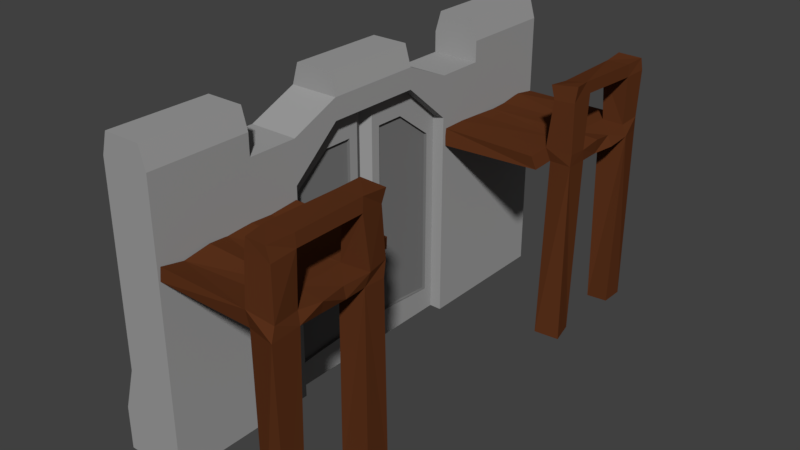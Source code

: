 # Source: stone_gate_support.blend  (saved by Blender 2.79.0; exported with 4.5.12 LTS)
import bpy
from mathutils import Matrix  # noqa: F401  (used for matrix-valued properties, if any)

bpy.ops.wm.read_factory_settings(use_empty=True)
scene = bpy.context.scene
scene.name = 'Scene'

# ---- collections
col_collection_1 = bpy.data.collections.new('Collection 1'); scene.collection.children.link(col_collection_1)

# ---- materials (node trees are filled in below, after node groups)
mat_stone_light = bpy.data.materials.new('stone light')
mat_stone_light.alpha_threshold = 0.0
mat_stone_light.use_transparent_shadow = False
mat_stone_light.diffuse_color = (0.3424, 0.3424, 0.3424, 1.0)
mat_stone_light.roughness = 0.5
mat_stone_light.specular_intensity = 0.0
mat_stone_dark = bpy.data.materials.new('stone dark')
mat_stone_dark.alpha_threshold = 0.0
mat_stone_dark.use_transparent_shadow = False
mat_stone_dark.diffuse_color = (0.1902, 0.1902, 0.1902, 1.0)
mat_stone_dark.roughness = 0.5
mat_stone_dark.specular_intensity = 0.0
mat_stone_light_001 = bpy.data.materials.new('stone light.001')
mat_stone_light_001.alpha_threshold = 0.0
mat_stone_light_001.use_transparent_shadow = False
mat_stone_light_001.diffuse_color = (0.3424, 0.3424, 0.3424, 1.0)
mat_stone_light_001.roughness = 0.5
mat_stone_light_001.specular_intensity = 0.0
mat_stone_dark_001 = bpy.data.materials.new('stone dark.001')
mat_stone_dark_001.alpha_threshold = 0.0
mat_stone_dark_001.use_transparent_shadow = False
mat_stone_dark_001.diffuse_color = (0.1902, 0.1902, 0.1902, 1.0)
mat_stone_dark_001.roughness = 0.5
mat_stone_dark_001.specular_intensity = 0.0
mat_wood = bpy.data.materials.new('Wood')
mat_wood.alpha_threshold = 0.0
mat_wood.use_transparent_shadow = False
mat_wood.diffuse_color = (0.1107, 0.03325, 0.01159, 1.0)
mat_wood.roughness = 0.5
mat_wood.specular_intensity = 0.0

# ---- material node trees

# ---- world
world_world = bpy.data.worlds.new('World'); scene.world = world_world
world_world.color = (0.05088, 0.05088, 0.05088)
world_world.use_sun_shadow = False
world_world.sun_shadow_jitter_overblur = 0.0
world_world.cycles.sampling_method = 'MANUAL'

# ---- meshes
me_cube = bpy.data.meshes.new('Cube')
me_cube.from_pydata([(1.0, 1.0, -1.0), (1.0, -1.0, -1.0), (-1.5, -1.0, -1.0), (-1.5, 1.0, -1.0), (0.75, 1.0, 1.0), (1.0, 1.0, -0.7143), (1.0, 1.0, -0.4286), (1.0, 1.0, -0.1429), (1.0, 1.0, 0.1429), (1.0, 1.0, 0.4286), (1.0, 1.0, 0.7143), (1.0, -1.0, -0.7143), (1.0, -1.0, -0.4286), (1.0, -1.0, -0.1429), (1.0, -1.0, 0.1429), (1.0, -1.0, 0.4286), (1.0, -1.0, 0.7143), (-1.5, -1.0, -0.7143), (-1.0, -1.0, -0.4286), (-1.0, -1.0, -0.1429), (-1.0, -1.0, 0.1429), (-1.0, -1.0, 0.4286), (-1.0, -1.0, 0.7143), (-1.5, 1.0, -0.7143), (-1.0, 1.0, -0.4286), (-1.0, 1.0, -0.1429), (-1.0, 1.0, 0.1429), (-1.0, 1.0, 0.4286), (-1.0, 1.0, 0.7143), (1.0, 0.8, -1.0), (1.0, 0.6, -1.0), (1.0, 0.4, -1.0), (1.0, -0.4, -1.0), (1.0, -0.6, -1.0), (1.0, -0.8, -1.0), (-1.75, -0.8, -1.0), (-1.5, -0.6, -1.0), (-1.5, -0.4, -1.0), (-1.5, 0.4, -1.0), (-1.5, 0.6, -1.0), (-1.75, 0.8, -1.0), (0.75, 0.8, 1.0), (-1.75, -0.8, -0.7143), (-1.5, -0.6, -0.7143), (-1.5, -0.4, -0.7143), (-1.5, 0.4, -0.7143), (-1.5, 0.6, -0.7143), (-1.75, 0.8, -0.7143), (-1.25, -0.8, -0.4286), (-1.0, -0.6, -0.4286), (-1.0, -0.4, -0.4286), (-1.0, 0.4, -0.4286), (-1.0, 0.6, -0.4286), (-1.25, 0.8, -0.4286), (-1.25, -0.8, -0.1429), (-1.0, -0.6, -0.1429), (-1.0, -0.4, -0.1429), (-1.0, 0.4, -0.1429), (-1.0, 0.6, -0.1429), (-1.25, 0.8, -0.1429), (-1.25, -0.8, 0.1429), (-1.0, -0.6, 0.1429), (-1.0, -0.4, 0.1429), (-1.0, 0.4, 0.1429), (-1.0, 0.6, 0.1429), (-1.25, 0.8, 0.1429), (-1.25, -0.8, 0.4286), (-1.0, -0.6, 0.4286), (-1.0, -0.4, 0.4286), (-1.0, 0.4, 0.4286), (-1.0, 0.6, 0.4286), (-1.25, 0.8, 0.4286), (-1.25, -0.8, 0.7143), (-1.0, -0.6, 0.7143), (-1.0, -0.4, 0.7143), (-1.0, -0.2, 0.7143), (-1.25, 2.235e-07, 0.7143), (-1.0, 0.2, 0.7143), (-1.0, 0.4, 0.7143), (-1.0, 0.6, 0.7143), (-1.25, 0.8, 0.7143), (1.0, 0.8, -0.7143), (1.0, 0.6, -0.7143), (1.0, 0.4, -0.7143), (1.0, -0.4, -0.7143), (1.0, -0.6, -0.7143), (1.0, -0.8, -0.7143), (1.0, 0.8, -0.4286), (1.0, 0.6, -0.4286), (1.0, 0.4, -0.4286), (1.0, -0.4, -0.4286), (1.0, -0.6, -0.4286), (1.0, -0.8, -0.4286), (1.0, 0.8, -0.1429), (1.0, 0.6, -0.1429), (1.0, 0.4, -0.1429), (1.0, -0.4, -0.1429), (1.0, -0.6, -0.1429), (1.0, -0.8, -0.1429), (1.0, 0.8, 0.1429), (1.0, 0.6, 0.1429), (1.0, 0.4, 0.1429), (1.0, -0.4, 0.1429), (1.0, -0.6, 0.1429), (1.0, -0.8, 0.1429), (1.0, 0.8, 0.4286), (1.0, 0.6, 0.4286), (1.0, 0.4, 0.4286), (1.0, -0.4, 0.4286), (1.0, -0.6, 0.4286), (1.0, -0.8, 0.4286), (1.0, 0.8, 0.7143), (1.0, 0.6, 0.7143), (1.0, 0.4, 0.7143), (1.0, 0.2, 0.7143), (1.0, -4.768e-07, 0.7143), (1.0, -0.2, 0.7143), (1.0, -0.4, 0.7143), (1.0, -0.6, 0.7143), (1.0, -0.8, 0.7143), (0.75, -0.8, 1.0), (0.75, -1.0, 1.0), (-0.75, 1.0, 1.0), (-0.75, -1.0, 1.0), (-0.75, 0.8, 1.0), (0.75, 0.6, 1.0), (0.75, 0.2, 1.0), (0.75, -5.662e-07, 1.0), (0.75, -0.2, 1.0), (0.75, -0.6, 1.0), (-0.75, -0.8, 1.0), (-0.75, -0.6, 1.0), (-0.75, -0.2, 1.0), (-0.75, 2.235e-07, 1.0), (-0.75, 0.2, 1.0), (-0.75, 0.6, 1.0), (1.0, 1.0, 0.8571), (1.0, -1.0, 0.8571), (-1.0, -1.0, 0.8571), (-1.0, 1.0, 0.8571), (-1.0, -0.6, 0.8571), (-1.0, 0.2, 0.8571), (1.0, 0.2, 0.8571), (-1.0, -0.8, 0.8571), (-1.0, 2.235e-07, 0.8571), (-1.0, 0.6, 0.8571), (1.0, 0.6, 0.8571), (1.0, -0.2, 0.8571), (-1.0, 0.8, 0.8571), (1.0, 0.8, 0.8571), (1.0, -5.215e-07, 0.8571), (1.0, -0.8, 0.8571), (-1.0, -0.2, 0.8571), (1.0, -0.6, 0.8571)], [], [(34, 1, 2, 35), (117, 116, 147), (145, 135, 124, 148), (5, 0, 3, 23), (136, 10, 28, 139), (10, 9, 27, 28), (9, 8, 26, 27), (8, 7, 25, 26), (7, 6, 24, 25), (6, 5, 23, 24), (40, 47, 23, 3), (47, 53, 24, 23), (53, 59, 25, 24), (59, 65, 26, 25), (65, 71, 27, 26), (71, 80, 28, 27), (1, 11, 17, 2), (11, 12, 18, 17), (12, 13, 19, 18), (13, 14, 20, 19), (14, 15, 21, 20), (15, 16, 22, 21), (34, 86, 11, 1), (86, 92, 12, 11), (92, 98, 13, 12), (98, 104, 14, 13), (104, 110, 15, 14), (110, 119, 16, 15), (9, 10, 111, 105), (105, 111, 112, 106), (106, 112, 113, 107), (75, 68, 74), (57, 95, 101, 63), (108, 117, 118, 109), (109, 118, 119, 110), (8, 9, 105, 99), (99, 105, 106, 100), (100, 106, 107, 101), (108, 116, 117), (69, 63, 101, 107), (102, 108, 109, 103), (103, 109, 110, 104), (7, 8, 99, 93), (93, 99, 100, 94), (94, 100, 101, 95), (78, 69, 77), (77, 69, 107, 114), (96, 102, 103, 97), (97, 103, 104, 98), (6, 7, 93, 87), (87, 93, 94, 88), (88, 94, 95, 89), (114, 107, 113), (76, 77, 114, 115, 116, 75), (90, 96, 97, 91), (91, 97, 98, 92), (5, 6, 87, 81), (81, 87, 88, 82), (82, 88, 89, 83), (116, 108, 68, 75), (74, 117, 147, 152), (84, 90, 91, 85), (85, 91, 92, 86), (0, 5, 81, 29), (29, 81, 82, 30), (30, 82, 83, 31), (45, 83, 89, 51), (32, 84, 85, 33), (33, 85, 86, 34), (21, 22, 72, 66), (66, 72, 73, 67), (67, 73, 74, 68), (142, 113, 78, 141), (62, 68, 108, 102), (69, 78, 79, 70), (70, 79, 80, 71), (20, 21, 66, 60), (60, 66, 67, 61), (61, 67, 68, 62), (62, 102, 96, 56), (63, 69, 70, 64), (64, 70, 71, 65), (19, 20, 60, 54), (54, 60, 61, 55), (55, 61, 62, 56), (50, 56, 96, 90), (57, 63, 64, 58), (58, 64, 65, 59), (18, 19, 54, 48), (48, 54, 55, 49), (49, 55, 56, 50), (50, 90, 84, 44), (51, 57, 58, 52), (52, 58, 59, 53), (17, 18, 48, 42), (42, 48, 49, 43), (43, 49, 50, 44), (44, 84, 32, 37), (45, 51, 52, 46), (46, 52, 53, 47), (2, 17, 42, 35), (35, 42, 43, 36), (36, 43, 44, 37), (45, 38, 31, 83), (38, 45, 46, 39), (39, 46, 47, 40), (140, 143, 130, 131), (147, 128, 132, 152), (145, 79, 112, 146), (153, 140, 131, 129), (122, 124, 41, 4), (146, 149, 41, 125), (142, 126, 127, 150), (120, 151, 153, 129), (136, 4, 41, 149), (117, 74, 73, 118), (78, 113, 112, 79), (136, 139, 122, 4), (130, 143, 138, 123), (123, 138, 137, 121), (0, 29, 40, 3), (29, 30, 39, 40), (30, 31, 38, 39), (57, 51, 89, 95), (32, 33, 36, 37), (33, 34, 35, 36), (120, 130, 123, 121), (122, 139, 148, 124), (126, 134, 133, 127), (127, 133, 132, 128), (129, 131, 130, 120), (124, 135, 125, 41), (75, 74, 152), (121, 137, 151, 120), (147, 150, 127, 128), (142, 141, 134, 126), (142, 114, 113), (116, 115, 150, 147), (73, 72, 143, 140), (76, 75, 152, 144), (10, 136, 149, 111), (119, 118, 153, 151), (114, 142, 150, 115), (112, 111, 149, 146), (77, 76, 144, 141), (79, 145, 148, 80), (118, 73, 140, 153), (135, 145, 146, 125), (78, 77, 141), (22, 138, 143, 72), (80, 148, 139, 28), (16, 137, 138, 22), (119, 151, 137, 16), (141, 144, 133, 134), (133, 144, 152, 132)])
me_cube.materials.append(mat_stone_light)
me_cube.use_remesh_preserve_volume = False
me_cube.use_remesh_preserve_attributes = False
me_cube.use_mirror_vertex_groups = False
me_cube.update()
me_cube_002 = bpy.data.meshes.new('Cube.002')
me_cube_002.from_pydata([(-0.25, 0.0, 0.0), (-0.25, 0.0, 4.285), (0.25, 0.0, 0.0), (0.25, 0.0, 4.285), (-0.125, 2.0, 0.0), (-0.25, 1.0, 0.0), (-0.25, 1.0, 5.135), (-0.125, 2.0, 5.135), (0.25, 1.0, 0.0), (0.125, 2.0, 0.0), (0.125, 2.0, 5.135), (0.25, 1.0, 5.135), (-0.25, 1.8, 0.0), (-0.25, 1.6, 0.0), (-0.25, 1.4, 0.0), (-0.25, 1.2, 0.0), (-0.25, 1.2, 5.135), (-0.25, 1.4, 5.135), (-0.25, 1.6, 5.135), (-0.25, 1.8, 5.135), (0.25, 1.2, 0.0), (0.25, 1.4, 0.0), (0.25, 1.6, 0.0), (0.25, 1.8, 0.0), (0.25, 1.8, 5.135), (0.25, 1.6, 5.135), (0.25, 1.4, 5.135), (0.25, 1.2, 5.135), (-0.25, 0.0, 0.4761), (-0.25, 0.0, 0.9522), (-0.25, 0.0, 1.428), (-0.25, 0.0, 1.904), (-0.25, 0.0, 2.381), (-0.25, 0.0, 2.857), (-0.25, 0.0, 3.333), (-0.25, 0.0, 3.809), (0.25, 0.0, 3.809), (0.25, 0.0, 3.333), (0.25, 0.0, 2.857), (0.25, 0.0, 2.381), (0.25, 0.0, 1.904), (0.25, 0.0, 1.428), (0.25, 0.0, 0.9522), (0.25, 0.0, 0.4761), (0.25, 1.0, 4.564), (0.25, 1.0, 0.5706), (-0.25, 1.0, 4.564), (-0.25, 1.0, 0.5706), (0.125, 2.0, 4.564), (0.125, 2.0, 3.994), (0.125, 2.0, 3.423), (0.125, 2.0, 2.853), (0.125, 2.0, 2.282), (0.125, 2.0, 1.712), (0.125, 2.0, 1.141), (0.125, 2.0, 0.5706), (-0.125, 2.0, 4.564), (-0.125, 2.0, 3.994), (-0.125, 2.0, 3.423), (-0.125, 2.0, 2.853), (-0.125, 2.0, 2.282), (-0.125, 2.0, 1.712), (-0.125, 2.0, 1.141), (-0.125, 2.0, 0.5706), (-0.25, 1.8, 4.564), (-0.25, 1.8, 3.994), (-0.25, 1.8, 3.423), (-0.25, 1.8, 2.853), (-0.25, 1.8, 2.282), (-0.25, 1.8, 1.712), (-0.25, 1.8, 1.141), (-0.25, 1.8, 0.5706), (0.25, 1.8, 4.564), (0.25, 1.8, 3.994), (0.25, 1.8, 3.423), (0.25, 1.8, 2.853), (0.25, 1.8, 2.282), (0.25, 1.8, 1.712), (0.25, 1.8, 1.141), (0.25, 1.8, 0.5706), (-0.25, 0.8, 0.0), (-0.25, 0.6, 0.0), (-0.25, 0.4, 0.0), (-0.25, 0.2, 0.0), (0.25, 0.8, 4.965), (0.25, 0.6, 4.795), (0.25, 0.4, 4.625), (0.25, 0.2, 4.455), (-0.25, 0.2, 4.455), (-0.25, 0.4, 4.625), (-0.25, 0.6, 4.795), (-0.25, 0.8, 4.965), (0.25, 0.2, 0.0), (0.25, 0.4, 0.0), (0.25, 0.6, 0.0), (0.25, 0.8, 0.0), (-0.25, 0.2, 0.495), (-0.25, 0.4, 0.5139), (-0.25, 0.6, 0.5328), (-0.25, 0.8, 0.5517), (-0.25, 0.2, 0.99), (-0.25, 0.2, 1.485), (-0.25, 0.2, 1.98), (-0.25, 0.2, 2.475), (-0.25, 0.2, 2.97), (-0.25, 0.2, 3.465), (-0.25, 0.2, 3.96), (-0.25, 0.4, 4.111), (-0.25, 0.6, 4.262), (-0.25, 0.8, 4.413), (0.25, 0.8, 0.5517), (0.25, 0.6, 0.5328), (0.25, 0.4, 0.5139), (0.25, 0.2, 0.495), (0.25, 0.2, 0.99), (0.25, 0.2, 1.485), (0.25, 0.2, 1.98), (0.25, 0.2, 2.475), (0.25, 0.2, 2.97), (0.25, 0.2, 3.465), (0.25, 0.8, 4.413), (0.25, 0.6, 4.262), (0.25, 0.4, 4.111), (0.25, 0.2, 3.96), (0.25, 1.6, 4.564), (0.25, 1.4, 4.564), (0.25, 1.2, 4.564), (0.25, 1.6, 3.994), (0.25, 1.6, 3.423), (0.25, 1.6, 2.853), (0.25, 1.6, 2.282), (0.25, 1.6, 1.712), (0.25, 1.6, 1.141), (0.25, 1.2, 0.5706), (0.25, 1.4, 0.5706), (0.25, 1.6, 0.5706), (-0.25, 1.6, 3.423), (-0.25, 1.599, 1.712), (-0.25, 1.6, 3.994), (-0.25, 1.599, 2.282), (-0.25, 1.599, 0.5706), (-0.25, 1.4, 0.5706), (-0.25, 1.2, 0.5706), (-0.25, 1.2, 4.564), (-0.25, 1.4, 4.564), (-0.25, 1.6, 4.564), (-0.25, 1.6, 2.853), (-0.25, 1.599, 1.141), (0.1875, 1.0, 4.564), (0.1875, 1.0, 0.5706), (0.1875, 1.2, 4.564), (0.1875, 0.8, 0.5517), (0.1875, 0.6, 0.5328), (0.1875, 0.4, 0.5139), (0.1875, 0.2, 0.495), (0.1875, 0.2, 0.99), (0.1875, 0.2, 1.485), (0.1875, 0.2, 1.98), (0.1875, 0.2, 2.475), (0.1875, 0.2, 2.97), (0.1875, 0.2, 3.465), (0.1875, 0.8, 4.413), (0.1875, 0.6, 4.262), (0.1875, 0.4, 4.111), (0.1875, 0.2, 3.96), (0.1875, 1.6, 4.564), (0.1875, 1.4, 4.564), (0.1875, 1.6, 3.994), (0.1875, 1.6, 3.423), (0.1875, 1.6, 2.853), (0.1875, 1.6, 2.282), (0.1875, 1.6, 1.712), (0.1875, 1.6, 1.141), (0.1875, 1.2, 0.5706), (0.1875, 1.4, 0.5706), (0.1875, 1.6, 0.5706), (-0.1875, 1.0, 4.564), (-0.1875, 1.0, 0.5706), (-0.1875, 0.8, 0.5517), (-0.1875, 0.8, 4.413), (-0.1875, 1.2, 0.5706), (-0.1875, 0.2, 0.495), (-0.1875, 0.4, 0.5139), (-0.1875, 0.6, 0.5328), (-0.1875, 0.2, 0.99), (-0.1875, 0.2, 1.485), (-0.1875, 0.2, 1.98), (-0.1875, 0.2, 2.475), (-0.1875, 0.2, 2.97), (-0.1875, 0.2, 3.465), (-0.1875, 0.2, 3.96), (-0.1875, 0.4, 4.111), (-0.1875, 0.6, 4.262), (-0.1875, 1.6, 3.423), (-0.1875, 1.599, 1.712), (-0.1875, 1.6, 3.994), (-0.1875, 1.599, 2.282), (-0.1875, 1.599, 0.5706), (-0.1875, 1.4, 0.5706), (-0.1875, 1.2, 4.564), (-0.1875, 1.4, 4.564), (-0.1875, 1.6, 4.564), (-0.1875, 1.6, 2.853), (-0.1875, 1.599, 1.141)], [], [(88, 1, 3, 87, 86, 85, 84, 11, 6, 91, 90, 89), (16, 6, 11, 27, 26, 25, 24, 10, 7, 19, 18, 17), (56, 7, 10, 48, 49, 50, 51, 52, 53, 54, 55, 9, 4, 63, 62, 61, 60, 59, 58, 57), (92, 2, 0, 83, 82, 81, 80, 5, 15, 14, 13, 12, 4, 9, 23, 22, 21, 20, 8, 95, 94, 93), (132, 135, 79, 78, 77, 76, 75, 74, 73, 72, 124, 127, 128, 129, 130, 131), (113, 112, 111, 110, 45, 133, 134, 135, 175, 174, 173, 149, 151, 152, 153, 154), (122, 123, 164, 163, 162, 161, 148, 44, 120, 121), (131, 130, 129, 128, 127, 124, 165, 167, 168, 169, 170, 171, 172, 175, 135, 132), (109, 46, 176, 179, 192, 191, 190, 106, 107, 108), (36, 3, 1, 35, 34, 33, 32, 31, 30, 29, 28, 0, 2, 43, 42, 41, 40, 39, 38, 37), (102, 103, 104, 105, 106, 190, 189, 188, 187, 186, 185, 184, 181, 96, 100, 101), (71, 140, 147, 137, 139, 146, 136, 138, 145, 64, 65, 66, 67, 68, 69, 70), (47, 142, 141, 140, 71, 12, 13, 14, 15, 5, 80, 81, 82, 83, 0, 28, 29, 30, 31, 32, 33, 34, 35, 1, 88, 89, 90, 91, 6, 16, 17, 18, 19, 64, 145, 144, 143, 46, 109, 108, 107, 106, 105, 104, 103, 102, 101, 100, 96, 97, 98, 99), (150, 148, 161, 162, 163, 164, 160, 159, 158, 157, 156, 155, 154, 153, 152, 151, 149, 173, 174, 175, 172, 171, 170, 169, 168, 167, 165, 166), (123, 119, 118, 117, 116, 115, 114, 113, 154, 155, 156, 157, 158, 159, 160, 164), (48, 10, 24, 72, 73, 74, 75, 76, 77, 78, 79, 23, 9, 55, 54, 53, 52, 51, 50, 49), (142, 47, 99, 98, 97, 96, 181, 182, 183, 178, 177, 180, 198, 197, 140, 141), (144, 145, 201, 200, 199, 176, 46, 143), (125, 126, 44, 148, 150, 166, 165, 124), (177, 178, 183, 182, 181, 184, 185, 186, 187, 188, 189, 190, 191, 192, 179, 176, 199, 200, 201, 195, 193, 202, 196, 194, 203, 197, 198, 180), (138, 136, 146, 139, 137, 147, 140, 197, 203, 194, 196, 202, 193, 195, 201, 145), (64, 19, 7, 56, 57, 58, 59, 60, 61, 62, 63, 4, 12, 71, 70, 69, 68, 67, 66, 65), (87, 3, 36, 37, 38, 39, 40, 41, 42, 43, 2, 92, 93, 94, 95, 8, 20, 21, 22, 23, 79, 135, 134, 133, 45, 110, 111, 112, 113, 114, 115, 116, 117, 118, 119, 123, 122, 121, 120, 44, 126, 125, 124, 72, 24, 25, 26, 27, 11, 84, 85, 86)])
me_cube_002.polygons.foreach_set('material_index', [0, 0, 0, 0, 0, 1, 1, 1, 1, 0, 1, 0, 0, 1, 1, 0, 1, 1, 1, 1, 1, 0, 0])
me_cube_002.materials.append(mat_stone_light)
me_cube_002.materials.append(mat_stone_dark)
me_cube_002.use_remesh_preserve_volume = False
me_cube_002.use_remesh_preserve_attributes = False
me_cube_002.use_mirror_vertex_groups = False
me_cube_002.update()
me_cube_003 = bpy.data.meshes.new('Cube.003')
me_cube_003.from_pydata([(-0.25, 0.0, 0.0), (-0.25, 0.0, 4.285), (0.25, 0.0, 0.0), (0.25, 0.0, 4.285), (-0.125, 2.0, 0.0), (-0.25, 1.0, 0.0), (-0.25, 1.0, 5.135), (-0.125, 2.0, 5.135), (0.25, 1.0, 0.0), (0.125, 2.0, 0.0), (0.125, 2.0, 5.135), (0.25, 1.0, 5.135), (-0.25, 1.8, 0.0), (-0.25, 1.6, 0.0), (-0.25, 1.4, 0.0), (-0.25, 1.2, 0.0), (-0.25, 1.2, 5.135), (-0.25, 1.4, 5.135), (-0.25, 1.6, 5.135), (-0.25, 1.8, 5.135), (0.25, 1.2, 0.0), (0.25, 1.4, 0.0), (0.25, 1.6, 0.0), (0.25, 1.8, 0.0), (0.25, 1.8, 5.135), (0.25, 1.6, 5.135), (0.25, 1.4, 5.135), (0.25, 1.2, 5.135), (-0.25, 0.0, 0.4761), (-0.25, 0.0, 0.9522), (-0.25, 0.0, 1.428), (-0.25, 0.0, 1.904), (-0.25, 0.0, 2.381), (-0.25, 0.0, 2.857), (-0.25, 0.0, 3.333), (-0.25, 0.0, 3.809), (0.25, 0.0, 3.809), (0.25, 0.0, 3.333), (0.25, 0.0, 2.857), (0.25, 0.0, 2.381), (0.25, 0.0, 1.904), (0.25, 0.0, 1.428), (0.25, 0.0, 0.9522), (0.25, 0.0, 0.4761), (0.25, 1.0, 4.564), (0.25, 1.0, 0.5706), (-0.25, 1.0, 4.564), (-0.25, 1.0, 0.5706), (0.125, 2.0, 4.564), (0.125, 2.0, 3.994), (0.125, 2.0, 3.423), (0.125, 2.0, 2.853), (0.125, 2.0, 2.282), (0.125, 2.0, 1.712), (0.125, 2.0, 1.141), (0.125, 2.0, 0.5706), (-0.125, 2.0, 4.564), (-0.125, 2.0, 3.994), (-0.125, 2.0, 3.423), (-0.125, 2.0, 2.853), (-0.125, 2.0, 2.282), (-0.125, 2.0, 1.712), (-0.125, 2.0, 1.141), (-0.125, 2.0, 0.5706), (-0.25, 1.8, 4.564), (-0.25, 1.8, 3.994), (-0.25, 1.8, 3.423), (-0.25, 1.8, 2.853), (-0.25, 1.8, 2.282), (-0.25, 1.8, 1.712), (-0.25, 1.8, 1.141), (-0.25, 1.8, 0.5706), (0.25, 1.8, 4.564), (0.25, 1.8, 3.994), (0.25, 1.8, 3.423), (0.25, 1.8, 2.853), (0.25, 1.8, 2.282), (0.25, 1.8, 1.712), (0.25, 1.8, 1.141), (0.25, 1.8, 0.5706), (-0.25, 0.8, 0.0), (-0.25, 0.6, 0.0), (-0.25, 0.4, 0.0), (-0.25, 0.2, 0.0), (0.25, 0.8, 4.965), (0.25, 0.6, 4.795), (0.25, 0.4, 4.625), (0.25, 0.2, 4.455), (-0.25, 0.2, 4.455), (-0.25, 0.4, 4.625), (-0.25, 0.6, 4.795), (-0.25, 0.8, 4.965), (0.25, 0.2, 0.0), (0.25, 0.4, 0.0), (0.25, 0.6, 0.0), (0.25, 0.8, 0.0), (-0.25, 0.2, 0.495), (-0.25, 0.4, 0.5139), (-0.25, 0.6, 0.5328), (-0.25, 0.8, 0.5517), (-0.25, 0.2, 0.99), (-0.25, 0.2, 1.485), (-0.25, 0.2, 1.98), (-0.25, 0.2, 2.475), (-0.25, 0.2, 2.97), (-0.25, 0.2, 3.465), (-0.25, 0.2, 3.96), (-0.25, 0.4, 4.111), (-0.25, 0.6, 4.262), (-0.25, 0.8, 4.413), (0.25, 0.8, 0.5517), (0.25, 0.6, 0.5328), (0.25, 0.4, 0.5139), (0.25, 0.2, 0.495), (0.25, 0.2, 0.99), (0.25, 0.2, 1.485), (0.25, 0.2, 1.98), (0.25, 0.2, 2.475), (0.25, 0.2, 2.97), (0.25, 0.2, 3.465), (0.25, 0.8, 4.413), (0.25, 0.6, 4.262), (0.25, 0.4, 4.111), (0.25, 0.2, 3.96), (0.25, 1.6, 4.564), (0.25, 1.4, 4.564), (0.25, 1.2, 4.564), (0.25, 1.6, 3.994), (0.25, 1.6, 3.423), (0.25, 1.6, 2.853), (0.25, 1.6, 2.282), (0.25, 1.6, 1.712), (0.25, 1.6, 1.141), (0.25, 1.2, 0.5706), (0.25, 1.4, 0.5706), (0.25, 1.6, 0.5706), (-0.25, 1.6, 3.423), (-0.25, 1.599, 1.712), (-0.25, 1.6, 3.994), (-0.25, 1.599, 2.282), (-0.25, 1.599, 0.5706), (-0.25, 1.4, 0.5706), (-0.25, 1.2, 0.5706), (-0.25, 1.2, 4.564), (-0.25, 1.4, 4.564), (-0.25, 1.6, 4.564), (-0.25, 1.6, 2.853), (-0.25, 1.599, 1.141), (0.1875, 1.0, 4.564), (0.1875, 1.0, 0.5706), (0.1875, 1.2, 4.564), (0.1875, 0.8, 0.5517), (0.1875, 0.6, 0.5328), (0.1875, 0.4, 0.5139), (0.1875, 0.2, 0.495), (0.1875, 0.2, 0.99), (0.1875, 0.2, 1.485), (0.1875, 0.2, 1.98), (0.1875, 0.2, 2.475), (0.1875, 0.2, 2.97), (0.1875, 0.2, 3.465), (0.1875, 0.8, 4.413), (0.1875, 0.6, 4.262), (0.1875, 0.4, 4.111), (0.1875, 0.2, 3.96), (0.1875, 1.6, 4.564), (0.1875, 1.4, 4.564), (0.1875, 1.6, 3.994), (0.1875, 1.6, 3.423), (0.1875, 1.6, 2.853), (0.1875, 1.6, 2.282), (0.1875, 1.6, 1.712), (0.1875, 1.6, 1.141), (0.1875, 1.2, 0.5706), (0.1875, 1.4, 0.5706), (0.1875, 1.6, 0.5706), (-0.1875, 1.0, 4.564), (-0.1875, 1.0, 0.5706), (-0.1875, 0.8, 0.5517), (-0.1875, 0.8, 4.413), (-0.1875, 1.2, 0.5706), (-0.1875, 0.2, 0.495), (-0.1875, 0.4, 0.5139), (-0.1875, 0.6, 0.5328), (-0.1875, 0.2, 0.99), (-0.1875, 0.2, 1.485), (-0.1875, 0.2, 1.98), (-0.1875, 0.2, 2.475), (-0.1875, 0.2, 2.97), (-0.1875, 0.2, 3.465), (-0.1875, 0.2, 3.96), (-0.1875, 0.4, 4.111), (-0.1875, 0.6, 4.262), (-0.1875, 1.6, 3.423), (-0.1875, 1.599, 1.712), (-0.1875, 1.6, 3.994), (-0.1875, 1.599, 2.282), (-0.1875, 1.599, 0.5706), (-0.1875, 1.4, 0.5706), (-0.1875, 1.2, 4.564), (-0.1875, 1.4, 4.564), (-0.1875, 1.6, 4.564), (-0.1875, 1.6, 2.853), (-0.1875, 1.599, 1.141)], [], [(88, 1, 3, 87, 86, 85, 84, 11, 6, 91, 90, 89), (16, 6, 11, 27, 26, 25, 24, 10, 7, 19, 18, 17), (56, 7, 10, 48, 49, 50, 51, 52, 53, 54, 55, 9, 4, 63, 62, 61, 60, 59, 58, 57), (92, 2, 0, 83, 82, 81, 80, 5, 15, 14, 13, 12, 4, 9, 23, 22, 21, 20, 8, 95, 94, 93), (132, 135, 79, 78, 77, 76, 75, 74, 73, 72, 124, 127, 128, 129, 130, 131), (113, 112, 111, 110, 45, 133, 134, 135, 175, 174, 173, 149, 151, 152, 153, 154), (122, 123, 164, 163, 162, 161, 148, 44, 120, 121), (131, 130, 129, 128, 127, 124, 165, 167, 168, 169, 170, 171, 172, 175, 135, 132), (109, 46, 176, 179, 192, 191, 190, 106, 107, 108), (36, 3, 1, 35, 34, 33, 32, 31, 30, 29, 28, 0, 2, 43, 42, 41, 40, 39, 38, 37), (102, 103, 104, 105, 106, 190, 189, 188, 187, 186, 185, 184, 181, 96, 100, 101), (71, 140, 147, 137, 139, 146, 136, 138, 145, 64, 65, 66, 67, 68, 69, 70), (47, 142, 141, 140, 71, 12, 13, 14, 15, 5, 80, 81, 82, 83, 0, 28, 29, 30, 31, 32, 33, 34, 35, 1, 88, 89, 90, 91, 6, 16, 17, 18, 19, 64, 145, 144, 143, 46, 109, 108, 107, 106, 105, 104, 103, 102, 101, 100, 96, 97, 98, 99), (150, 148, 161, 162, 163, 164, 160, 159, 158, 157, 156, 155, 154, 153, 152, 151, 149, 173, 174, 175, 172, 171, 170, 169, 168, 167, 165, 166), (123, 119, 118, 117, 116, 115, 114, 113, 154, 155, 156, 157, 158, 159, 160, 164), (48, 10, 24, 72, 73, 74, 75, 76, 77, 78, 79, 23, 9, 55, 54, 53, 52, 51, 50, 49), (142, 47, 99, 98, 97, 96, 181, 182, 183, 178, 177, 180, 198, 197, 140, 141), (144, 145, 201, 200, 199, 176, 46, 143), (125, 126, 44, 148, 150, 166, 165, 124), (177, 178, 183, 182, 181, 184, 185, 186, 187, 188, 189, 190, 191, 192, 179, 176, 199, 200, 201, 195, 193, 202, 196, 194, 203, 197, 198, 180), (138, 136, 146, 139, 137, 147, 140, 197, 203, 194, 196, 202, 193, 195, 201, 145), (64, 19, 7, 56, 57, 58, 59, 60, 61, 62, 63, 4, 12, 71, 70, 69, 68, 67, 66, 65), (87, 3, 36, 37, 38, 39, 40, 41, 42, 43, 2, 92, 93, 94, 95, 8, 20, 21, 22, 23, 79, 135, 134, 133, 45, 110, 111, 112, 113, 114, 115, 116, 117, 118, 119, 123, 122, 121, 120, 44, 126, 125, 124, 72, 24, 25, 26, 27, 11, 84, 85, 86)])
me_cube_003.polygons.foreach_set('material_index', [0, 0, 0, 0, 0, 1, 1, 1, 1, 0, 1, 0, 0, 1, 1, 0, 1, 1, 1, 1, 1, 0, 0])
me_cube_003.materials.append(mat_stone_light_001)
me_cube_003.materials.append(mat_stone_dark_001)
me_cube_003.use_remesh_preserve_volume = False
me_cube_003.use_remesh_preserve_attributes = False
me_cube_003.use_mirror_vertex_groups = False
me_cube_003.update()
me_cube_001 = bpy.data.meshes.new('Cube.001')
me_cube_001.from_pydata([(0.5122, -4.974, 3.759), (0.5192, -4.951, 4.013), (0.5469, 4.952, 3.732), (0.4967, 4.999, 3.992), (2.449, -4.96, 3.715), (2.45, -5.026, 4.054), (2.462, 5.011, 3.69), (2.492, 5.007, 4.001), (3.015, 4.983, 4.052), (2.999, 5.015, 3.743), (3.022, -5.089, 3.738), (3.007, -5.003, 3.989), (0.4986, 4.525, 3.748), (0.511, 4.037, 3.751), (0.4852, 3.606, 3.73), (0.5063, 3.048, 3.69), (0.5043, 2.561, 3.71), (0.4439, -2.646, 3.798), (0.4906, -3.1, 3.776), (0.5375, -3.591, 3.739), (0.4996, -4.05, 3.752), (0.4634, -4.569, 3.741), (0.5358, -4.511, 3.936), (0.5512, -3.999, 4.032), (0.4939, -3.586, 3.974), (0.5111, -3.065, 4.017), (0.5056, -2.629, 3.99), (0.4638, 2.597, 4.049), (0.5006, 3.096, 4.022), (0.5634, 3.566, 4.028), (0.5344, 3.996, 4.02), (0.4886, 4.544, 4.064), (2.538, -4.568, 3.695), (2.559, -4.055, 3.74), (2.502, -3.485, 3.744), (2.495, -3.156, 3.808), (2.503, -2.632, 3.749), (2.531, 2.669, 3.734), (2.515, 3.129, 3.778), (2.545, 3.627, 3.747), (2.539, 4.086, 3.717), (2.501, 4.471, 3.681), (2.533, 4.542, 4.004), (2.509, 4.012, 4.009), (2.47, 3.561, 4.027), (2.494, 3.168, 3.998), (2.45, 2.622, 3.999), (2.989, 2.998, 5.31), (2.565, -2.694, 4.011), (2.511, -3.118, 4.013), (2.537, -3.54, 4.009), (2.488, -4.056, 4.006), (2.522, -4.439, 3.988), (3.003, -4.507, 3.757), (2.978, -4.047, 3.735), (3.002, -3.545, 3.747), (3.0, -3.124, 3.759), (3.004, -2.687, 3.74), (2.49, -2.609, 4.912), (2.485, -2.604, 4.983), (0.4515, -2.058, 3.854), (2.997, 2.618, 3.753), (2.994, 3.096, 3.733), (2.968, 3.545, 3.713), (3.057, 4.032, 3.725), (3.067, 4.555, 3.771), (2.989, 4.525, 4.007), (2.971, 4.012, 3.945), (3.008, 3.536, 4.016), (3.012, 3.034, 3.967), (3.01, 2.625, 3.994), (2.51, -2.044, 3.806), (2.573, -2.106, 4.068), (0.5133, -2.041, 4.046), (2.977, -2.61, 4.024), (3.055, -3.053, 4.01), (2.994, -3.586, 3.991), (3.08, -4.105, 4.003), (2.961, -4.498, 3.998), (2.529, 4.562, -0.0584), (2.44, 4.988, -0.03353), (2.996, 4.526, -0.004657), (3.008, 5.001, 0.002326), (2.513, -4.98, 0.003842), (3.008, -4.989, -0.0224), (2.494, -4.523, -0.006225), (2.433, -3.121, -0.003265), (2.493, -2.593, -0.04161), (2.508, 2.549, 0.001182), (2.453, 3.009, -0.007144), (3.001, -4.587, 0.06301), (3.012, -3.134, -0.05916), (2.976, -2.591, -0.00321), (3.017, 2.615, -0.01359), (2.937, 3.056, 0.0344), (2.506, -4.467, 5.037), (2.509, -5.019, 4.994), (3.011, -4.513, 5.004), (2.997, -5.0, 4.957), (3.042, 5.009, 5.017), (2.492, 5.04, 5.0), (2.434, 4.594, 4.973), (2.461, 3.061, 4.92), (2.575, 2.605, 4.977), (2.548, 2.161, 3.729), (2.485, -2.603, 4.971), (2.554, -3.1, 5.07), (3.007, 4.521, 4.992), (2.996, 3.147, 5.059), (2.993, 2.629, 5.001), (0.4805, 2.089, 4.044), (2.963, -2.678, 4.978), (3.028, -3.172, 5.028), (2.414, -4.511, 5.217), (2.553, -5.019, 5.242), (2.997, -4.516, 5.249), (2.935, -5.015, 5.23), (3.009, 4.996, 5.255), (2.506, 5.001, 5.262), (2.526, 4.543, 5.226), (2.997, 4.525, 5.249), (2.522, 3.04, 5.217), (2.491, 2.618, 5.253), (0.5211, 2.052, 3.704), (2.491, -2.622, 5.26), (2.463, -3.078, 5.234), (2.986, 3.02, 5.31), (3.032, 2.647, 5.323), (2.467, 2.113, 3.993), (3.007, -2.624, 5.244), (3.009, -3.14, 5.286)], [], [(12, 3, 2), (2, 3, 6), (8, 7, 99), (4, 5, 0), (21, 32, 4), (52, 22, 5), (53, 78, 11), (6, 8, 9), (5, 4, 10), (36, 92, 87), (6, 82, 80), (32, 33, 53), (33, 55, 54), (34, 35, 55), (6, 3, 7), (5, 22, 1), (49, 26, 25), (74, 36, 48), (56, 35, 86), (104, 46, 128), (28, 15, 16), (8, 6, 7), (37, 38, 88), (130, 111, 129), (53, 77, 78), (86, 91, 56), (67, 64, 65), (38, 39, 62), (39, 40, 64), (40, 41, 64), (9, 8, 65), (65, 66, 67), (64, 67, 63), (63, 69, 62), (62, 69, 61), (92, 56, 91), (92, 36, 57), (98, 5, 11), (114, 113, 95), (26, 17, 18), (20, 22, 23), (24, 20, 23), (18, 24, 25), (59, 125, 124), (58, 49, 106, 105), (95, 125, 106), (57, 74, 56), (56, 75, 55), (55, 77, 54), (54, 77, 53), (7, 31, 42), (42, 31, 43), (43, 30, 29), (44, 29, 45), (45, 28, 27), (114, 98, 116), (10, 11, 5), (0, 5, 1), (69, 63, 68), (3, 12, 31), (117, 107, 99), (107, 8, 99), (107, 108, 126), (95, 5, 96), (112, 49, 75), (78, 77, 51), (48, 26, 49), (49, 25, 24), (50, 24, 51), (51, 23, 22), (2, 6, 12), (12, 41, 40), (13, 40, 14), (14, 39, 38), (15, 38, 16), (83, 84, 10), (84, 53, 10), (11, 10, 53), (79, 6, 80), (118, 117, 99), (108, 45, 102), (108, 107, 101), (109, 69, 108), (56, 74, 75), (77, 55, 76), (97, 130, 112), (17, 36, 35), (18, 35, 19), (19, 34, 33), (20, 33, 21), (105, 74, 48, 58), (42, 67, 66), (43, 44, 67), (44, 45, 69), (78, 95, 97), (97, 11, 78), (116, 97, 115), (46, 109, 103), (61, 69, 70), (65, 8, 66), (12, 30, 31), (66, 8, 107), (76, 51, 77), (95, 78, 52), (76, 49, 50), (110, 16, 123), (49, 76, 75), (50, 51, 76), (51, 52, 78), (0, 1, 22), (21, 22, 20), (20, 24, 19), (19, 24, 18), (18, 25, 26), (55, 75, 76), (111, 75, 74), (111, 105, 59, 129), (126, 47, 127, 109), (101, 66, 107), (99, 7, 100), (38, 15, 14), (12, 6, 41), (48, 36, 72), (17, 26, 60), (36, 17, 71), (16, 27, 28), (15, 28, 14), (14, 30, 13), (13, 30, 12), (79, 80, 81), (83, 85, 90), (86, 92, 91), (55, 33, 34), (116, 113, 114), (88, 89, 93), (65, 79, 81), (53, 84, 90), (130, 124, 125), (10, 4, 83), (22, 21, 0), (35, 36, 87), (62, 61, 94), (104, 128, 110), (9, 65, 82), (4, 0, 21), (32, 53, 85), (61, 37, 88), (41, 6, 79), (30, 14, 29), (57, 56, 92), (38, 94, 89), (4, 85, 83), (60, 26, 73), (98, 97, 116), (100, 101, 118), (95, 97, 112), (102, 103, 122), (53, 33, 54), (55, 35, 56), (22, 52, 51), (45, 46, 102), (75, 111, 112), (14, 28, 29), (73, 72, 60), (42, 66, 101), (74, 105, 111), (70, 69, 109), (63, 67, 68), (7, 42, 101), (129, 59, 124), (49, 112, 106), (11, 97, 98), (46, 37, 61), (48, 49, 58), (52, 5, 95), (69, 45, 108), (5, 98, 96), (113, 116, 115), (96, 98, 114), (95, 96, 114), (118, 119, 117), (107, 117, 120), (99, 100, 118), (101, 107, 120, 119), (121, 122, 47, 126), (87, 86, 35), (33, 20, 19), (124, 130, 129), (112, 111, 130), (60, 72, 71), (72, 36, 71), (85, 53, 90), (106, 112, 130, 125), (108, 102, 121, 126), (105, 106, 125, 59), (103, 109, 122), (27, 16, 110), (109, 108, 126), (92, 86, 87), (21, 33, 32), (97, 95, 113, 115), (112, 106, 95), (113, 125, 95), (115, 130, 97), (113, 125, 115), (26, 72, 73), (57, 36, 74), (51, 24, 23), (24, 50, 49), (90, 84, 83), (85, 4, 32), (19, 35, 34), (35, 18, 17), (37, 46, 104), (61, 70, 46), (16, 37, 104), (46, 27, 128), (102, 101, 119), (101, 102, 108), (126, 120, 107), (121, 119, 126), (115, 125, 130), (72, 26, 48), (71, 17, 60), (110, 123, 104), (126, 119, 120), (104, 123, 16), (16, 38, 37), (40, 13, 12), (82, 6, 9), (79, 65, 41), (14, 40, 39), (82, 65, 81), (64, 41, 65), (62, 39, 63), (64, 63, 39), (81, 80, 82), (93, 89, 94), (94, 38, 62), (88, 38, 89), (94, 61, 93), (88, 93, 61), (47, 122, 127), (122, 109, 127), (109, 46, 70), (122, 121, 102), (102, 46, 103), (119, 121, 102), (117, 119, 120), (118, 101, 119), (101, 100, 7), (45, 29, 28), (128, 27, 110), (31, 7, 3), (43, 31, 30), (27, 46, 45), (29, 44, 43), (67, 42, 43), (67, 44, 68), (69, 68, 44)])
me_cube_001.materials.append(mat_wood)
me_cube_001.use_remesh_preserve_volume = False
me_cube_001.use_remesh_preserve_attributes = False
me_cube_001.use_mirror_vertex_groups = False
me_cube_001.update()

# ---- objects
ob_frame = bpy.data.objects.new('frame', me_cube)
ob_gater = bpy.data.objects.new('gateR', me_cube_002)
ob_gatel = bpy.data.objects.new('gateL', me_cube_003)
ob_support = bpy.data.objects.new('Support', me_cube_001)

# ---- transforms, parenting, visibility, modifiers, constraints
ob_frame.location = (0.0, 0.0, 3.0)
ob_frame.scale = (0.5, 5.0, 3.0)
ob_frame.lock_rotations_4d = False
ob_frame.empty_display_type = 'ARROWS'
ob_frame.lineart.crease_threshold = 0.0
ob_gater.location = (0.0, 2.0, 0.0)
ob_gater.rotation_euler = (0.0, 0.0, 3.142)
ob_gater.lineart.crease_threshold = 0.0
ob_gatel.location = (0.0, -2.0, 0.0)
ob_gatel.lineart.crease_threshold = 0.0
ob_support.location = (0.0, 0.0, 0.0)
ob_support.lineart.crease_threshold = 0.0

# ---- collection membership
col_collection_1.objects.link(ob_frame)
col_collection_1.objects.link(ob_gater)
col_collection_1.objects.link(ob_gatel)
col_collection_1.objects.link(ob_support)

# ---- scene / render settings (as saved in the file)
scene.frame_start = 1; scene.frame_end = 250; scene.frame_set(1)
scene.render.engine = 'BLENDER_EEVEE_NEXT'
scene.render.resolution_percentage = 50
scene.render.dither_intensity = 0.0
scene.cycles.use_denoising = False
scene.cycles.samples = 128
scene.cycles.sampling_pattern = 'TABULATED_SOBOL'
scene.cycles.use_adaptive_sampling = False
scene.cycles.use_light_tree = False
scene.cycles.blur_glossy = 0.0
scene.cycles.sample_clamp_indirect = 0.0
scene.view_settings.view_transform = 'Standard'
bpy.context.view_layer.update()

# ---- added for rendering (the .blend has no active camera and no usable light): camera, sun
cam_auto = bpy.data.cameras.new('AutoCamera')
cam_auto.lens = 50.0
cam_auto.sensor_width = 36.0
cam_auto.clip_end = 1000.0
ob_auto_camera = bpy.data.objects.new('AutoCamera', cam_auto)
scene.collection.objects.link(ob_auto_camera)
ob_auto_camera.location = (12.6194, -13.8448, 12.1839)
ob_auto_camera.rotation_euler = (1.09748, -7.21219e-08, 0.694738)
scene.camera = ob_auto_camera
light_auto_sun = bpy.data.lights.new('AutoSun', 'SUN')
light_auto_sun.energy = 3.0
light_auto_sun.angle = 0.0523599
ob_auto_sun = bpy.data.objects.new('AutoSun', light_auto_sun)
scene.collection.objects.link(ob_auto_sun)
ob_auto_sun.rotation_euler = (0.872665, 0.174533, 0.523599)
bpy.context.view_layer.update()
